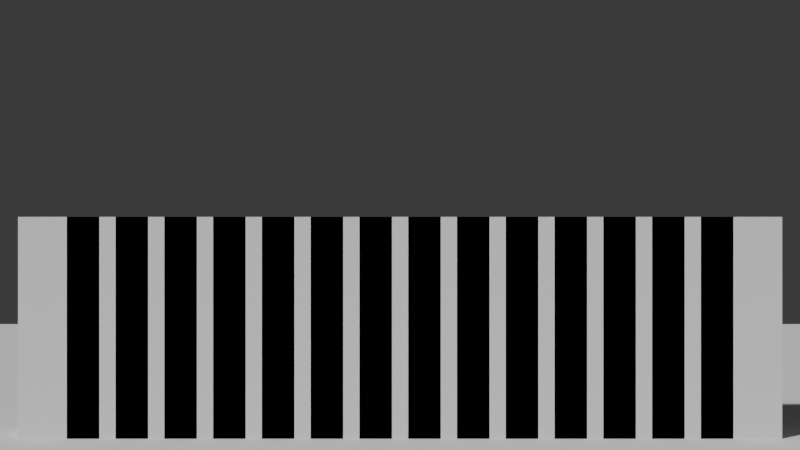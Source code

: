 # Source: Train1.blend  (saved by Blender 4.1.24; exported with 4.5.12 LTS)
import bpy
from mathutils import Matrix  # noqa: F401  (used for matrix-valued properties, if any)

bpy.ops.wm.read_factory_settings(use_empty=True)
scene = bpy.context.scene
scene.name = 'Scene'

# ---- collections
col_collection = bpy.data.collections.new('Collection'); scene.collection.children.link(col_collection)

# ---- world
world_world = bpy.data.worlds.new('World'); scene.world = world_world
world_world.use_nodes = True; world_world.node_tree.nodes.clear()
_N = world_world.node_tree.nodes; _L = world_world.node_tree.links
n0 = _N.new('ShaderNodeOutputWorld'); n0.name = 'World Output'; n0.location = (300, 300)
n1 = _N.new('ShaderNodeBackground'); n1.name = 'Background'; n1.location = (10, 300)
n1.inputs[0].default_value = (0.05088, 0.05088, 0.05088, 1.0)
_L.new(n1.outputs[0], n0.inputs[0])
n0.is_active_output = True
world_world.color = (0.05088, 0.05088, 0.05088)
world_world.use_sun_shadow = False
world_world.sun_shadow_jitter_overblur = 0.0

# ---- cameras
cam_camera_001 = bpy.data.cameras.new('Camera.001')

# ---- meshes
me_plane = bpy.data.meshes.new('Plane')
me_plane.from_pydata([(-1.0, -1.0, 0.0), (1.0, -1.0, 0.0), (-1.0, 1.0, 0.0), (1.0, 1.0, 0.0)], [], [(0, 1, 3, 2)])
_uv = me_plane.uv_layers.new(name='UVMap')
_uv.uv.foreach_set('vector', [0.0, 0.0, 1.0, 0.0, 1.0, 1.0, 0.0, 1.0])
me_plane.update()
me_cube_001 = bpy.data.meshes.new('Cube.001')
me_cube_001.from_pydata([(-1.0, -1.0, -1.0), (-1.0, -1.0, 1.0), (-1.0, 1.0, -1.0), (-1.0, 1.0, 1.0), (1.0, -1.0, -1.0), (1.0, -1.0, 1.0), (1.0, 1.0, -1.0), (1.0, 1.0, 1.0)], [], [(0, 1, 3, 2), (2, 3, 7, 6), (6, 7, 5, 4), (4, 5, 1, 0), (2, 6, 4, 0), (7, 3, 1, 5)])
_uv = me_cube_001.uv_layers.new(name='UVMap')
_uv.uv.foreach_set('vector', [0.375, 0.0, 0.625, 0.0, 0.625, 0.25, 0.375, 0.25, 0.375, 0.25, 0.625, 0.25, 0.625, 0.5, 0.375, 0.5, 0.375, 0.5, 0.625, 0.5, 0.625, 0.75, 0.375, 0.75, 0.375, 0.75, 0.625, 0.75, 0.625, 1.0, 0.375, 1.0, 0.125, 0.5, 0.375, 0.5, 0.375, 0.75, 0.125, 0.75, 0.625, 0.5, 0.875, 0.5, 0.875, 0.75, 0.625, 0.75])
me_cube_001.update()

# ---- objects
ob_plane = bpy.data.objects.new('Plane', me_plane)
ob_cube = bpy.data.objects.new('Cube', me_cube_001)
ob_camera = bpy.data.objects.new('Camera', cam_camera_001)

# ---- transforms, parenting, visibility, modifiers, constraints
ob_plane.location = (0.0, 0.0, 0.0)
ob_plane.scale = (11.08, 11.08, 11.08)
ob_cube.location = (1.51e-17, -4.592, -0.03909)
ob_cube.scale = (0.2157, 0.3564, 0.1323)
_m = ob_cube.modifiers.new('Array', 'ARRAY')
_m.count = 15
_m.relative_offset_displace = (0.0, 0.6, 0.0)
_m = ob_cube.modifiers.new('Array.001', 'ARRAY')
_m.count = 8
_m.relative_offset_displace = (0.0, 0.0, 1.0)
ob_camera.location = (9.958, -1.597, 1.872)
ob_camera.rotation_euler = (1.571, -0.0, 1.571)

# ---- collection membership
col_collection.objects.link(ob_plane)
col_collection.objects.link(ob_cube)
col_collection.objects.link(ob_camera)

# ---- scene / render settings (as saved in the file)
scene.camera = ob_camera
scene.frame_start = 1; scene.frame_end = 250; scene.frame_set(2)
scene.render.engine = 'BLENDER_EEVEE_NEXT'
scene.cycles.sampling_pattern = 'TABULATED_SOBOL'
scene.eevee.ray_tracing_options.trace_max_roughness = 0.0
bpy.context.view_layer.update()

# ---- added for rendering (the .blend has no usable light): sun
light_auto_sun = bpy.data.lights.new('AutoSun', 'SUN')
light_auto_sun.energy = 3.0
light_auto_sun.angle = 0.0523599
ob_auto_sun = bpy.data.objects.new('AutoSun', light_auto_sun)
scene.collection.objects.link(ob_auto_sun)
ob_auto_sun.rotation_euler = (0.872665, 0.174533, 0.523599)
bpy.context.view_layer.update()

